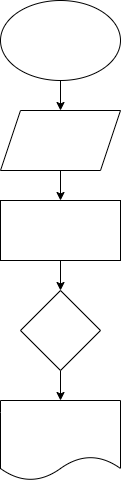

The diagram above was exported from draw.io. Its source (the exported page's mxGraphModel, read from the mxfile embedded in the PNG):
<mxGraphModel dx="734" dy="338" grid="1" gridSize="10" guides="1" tooltips="1" connect="1" arrows="1" fold="1" page="1" pageScale="1" pageWidth="827" pageHeight="1169" math="0" shadow="0">
  <root>
    <mxCell id="0" />
    <mxCell id="1" parent="0" />
    <mxCell id="4" value="" style="edgeStyle=none;html=1;" edge="1" parent="1" source="2" target="3">
      <mxGeometry relative="1" as="geometry" />
    </mxCell>
    <mxCell id="2" value="" style="ellipse;whiteSpace=wrap;html=1;" vertex="1" parent="1">
      <mxGeometry x="310" y="10" width="120" height="80" as="geometry" />
    </mxCell>
    <mxCell id="6" value="" style="edgeStyle=none;html=1;" edge="1" parent="1" source="3" target="5">
      <mxGeometry relative="1" as="geometry" />
    </mxCell>
    <mxCell id="3" value="" style="shape=parallelogram;perimeter=parallelogramPerimeter;whiteSpace=wrap;html=1;fixedSize=1;" vertex="1" parent="1">
      <mxGeometry x="310" y="120" width="120" height="60" as="geometry" />
    </mxCell>
    <mxCell id="8" value="" style="edgeStyle=none;html=1;" edge="1" parent="1" source="5" target="7">
      <mxGeometry relative="1" as="geometry" />
    </mxCell>
    <mxCell id="5" value="" style="whiteSpace=wrap;html=1;" vertex="1" parent="1">
      <mxGeometry x="310" y="210" width="120" height="60" as="geometry" />
    </mxCell>
    <mxCell id="10" value="" style="edgeStyle=none;html=1;" edge="1" parent="1" source="7" target="9">
      <mxGeometry relative="1" as="geometry" />
    </mxCell>
    <mxCell id="7" value="" style="rhombus;whiteSpace=wrap;html=1;" vertex="1" parent="1">
      <mxGeometry x="330" y="300" width="80" height="80" as="geometry" />
    </mxCell>
    <mxCell id="9" value="" style="shape=document;whiteSpace=wrap;html=1;boundedLbl=1;" vertex="1" parent="1">
      <mxGeometry x="310" y="410" width="120" height="80" as="geometry" />
    </mxCell>
  </root>
</mxGraphModel>